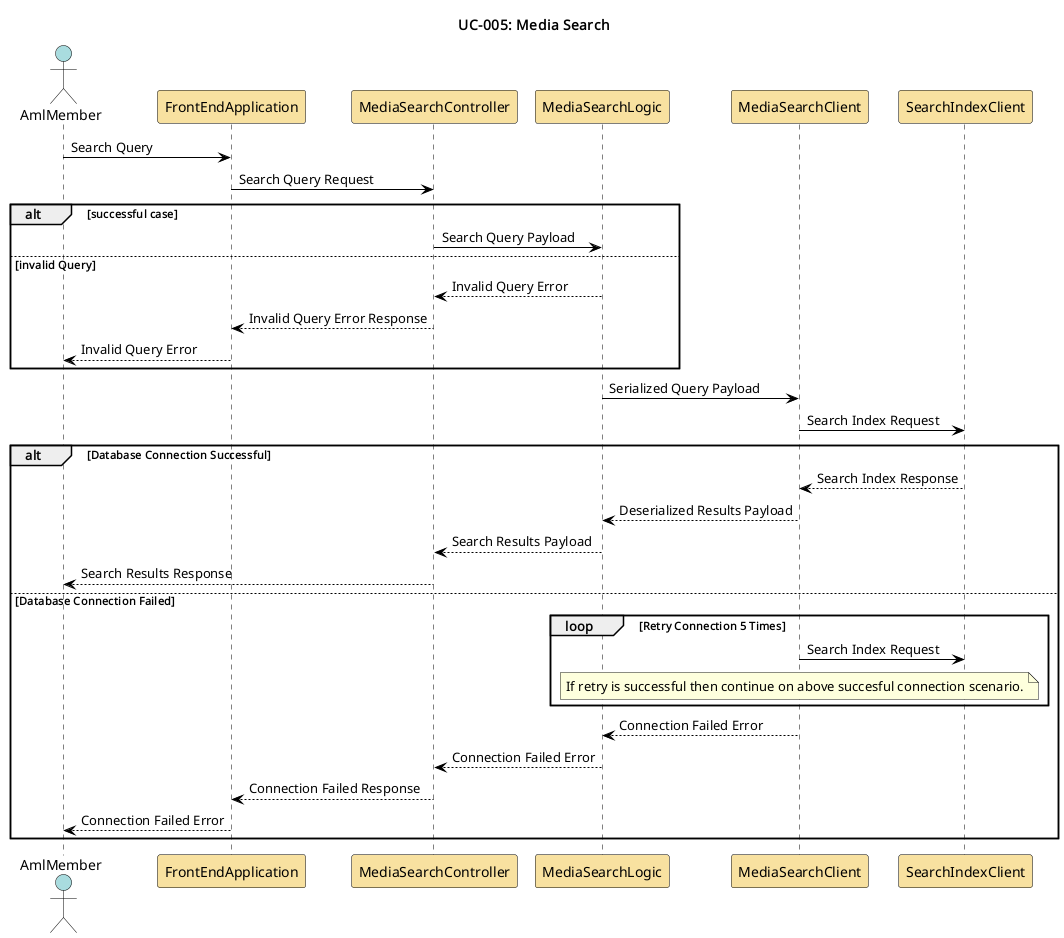

The diagram above was rendered by PlantUML. Its source (embedded in the PNG):
@startuml media-search

skinparam sequence {
    ActorBorderColor Black
    ActorBackgroundColor #A9DCDF
    ParticipantBorderColor Black
    ParticipantBackgroundColor #F8E1A0
    LifeLineBorderColor Black
    LifeLineBackgroundColor White
    NoteBorderColor Black
    NoteBackgroundColor #FEFECE
    ArrowColor Black
    ArrowThickness 1
    ActivationBorderColor Black
    ActivationBackgroundColor #B3E2CD
}

title UC-005: Media Search

actor AmlMember as aml_member
participant FrontEndApplication as front_end
participant MediaSearchController as media_search_controller
participant MediaSearchLogic as media_search_logic
participant MediaSearchClient as media_search_client
participant SearchIndexClient as media_search_index

aml_member -> front_end: Search Query
front_end -> media_search_controller: Search Query Request
alt successful case
    media_search_controller -> media_search_logic: Search Query Payload
else invalid Query
    media_search_logic --> media_search_controller: Invalid Query Error
    media_search_controller --> front_end: Invalid Query Error Response
    front_end --> aml_member: Invalid Query Error
end
media_search_logic -> media_search_client: Serialized Query Payload
media_search_client -> media_search_index: Search Index Request
alt Database Connection Successful
    media_search_index --> media_search_client: Search Index Response
    media_search_client --> media_search_logic: Deserialized Results Payload
    media_search_logic --> media_search_controller: Search Results Payload
    media_search_controller --> aml_member: Search Results Response
else Database Connection Failed
    loop Retry Connection 5 Times
    media_search_client -> media_search_index: Search Index Request
    note over media_search_client
    If retry is successful then continue on above succesful connection scenario.
    end note
    end
    media_search_client --> media_search_logic: Connection Failed Error
    media_search_logic --> media_search_controller: Connection Failed Error
    media_search_controller --> front_end: Connection Failed Response
    front_end --> aml_member: Connection Failed Error
end

@enduml